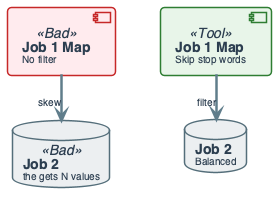

The diagram above was rendered by PlantUML. Its source (embedded in the PNG):
@startuml
'=================================================
' STOP-WORD FILTER - Job 1 Map reduces skew
' Filter in Job 1; Job 2 hot reducer avoided
'=================================================

left to right direction
skinparam linetype ortho
skinparam shadowing false
skinparam roundcorner 8
skinparam handwritten false
skinparam nodesep 45
skinparam ranksep 45

skinparam defaultFontName "Segoe UI, Helvetica, sans-serif"
skinparam defaultFontSize 16
skinparam defaultFontColor #2C3E50

skinparam rectangle {
    BackgroundColor #F8F9FA
    BorderColor #90A4AE
    BorderThickness 2
    FontSize 14
    Padding 12
}
skinparam component {
    BackgroundColor #FFFFFF
    BorderColor #78909C
    BorderThickness 1.5
    FontSize 14
    Padding 12
}
skinparam database {
    BackgroundColor #ECEFF1
    BorderColor #546E7A
    BorderThickness 1.5
    FontSize 14
}
skinparam arrow {
    Color #607D8B
    Thickness 2.5
    FontSize 11
}

skinparam component<<Bad>> {
    BackgroundColor #FFEBEE
    BorderColor #C62828
}
skinparam component<<Tool>> {
    BackgroundColor #E8F5E9
    BorderColor #2E7D32
}

component "**Job 1 Map**\n<size:10>No filter</size>" as MAP_BAD <<Bad>>
database "**Job 2**\n<size:10>the gets N values</size>" as J2_BAD <<Bad>>

component "**Job 1 Map**\n<size:10>Skip stop words</size>" as MAP_GOOD <<Tool>>
database "**Job 2**\n<size:10>Balanced</size>" as J2_GOOD

MAP_BAD -right-> J2_BAD : <size:10>skew</size>
MAP_GOOD -right-> J2_GOOD : <size:10>filter</size>

MAP_BAD -[hidden]down- MAP_GOOD
@enduml